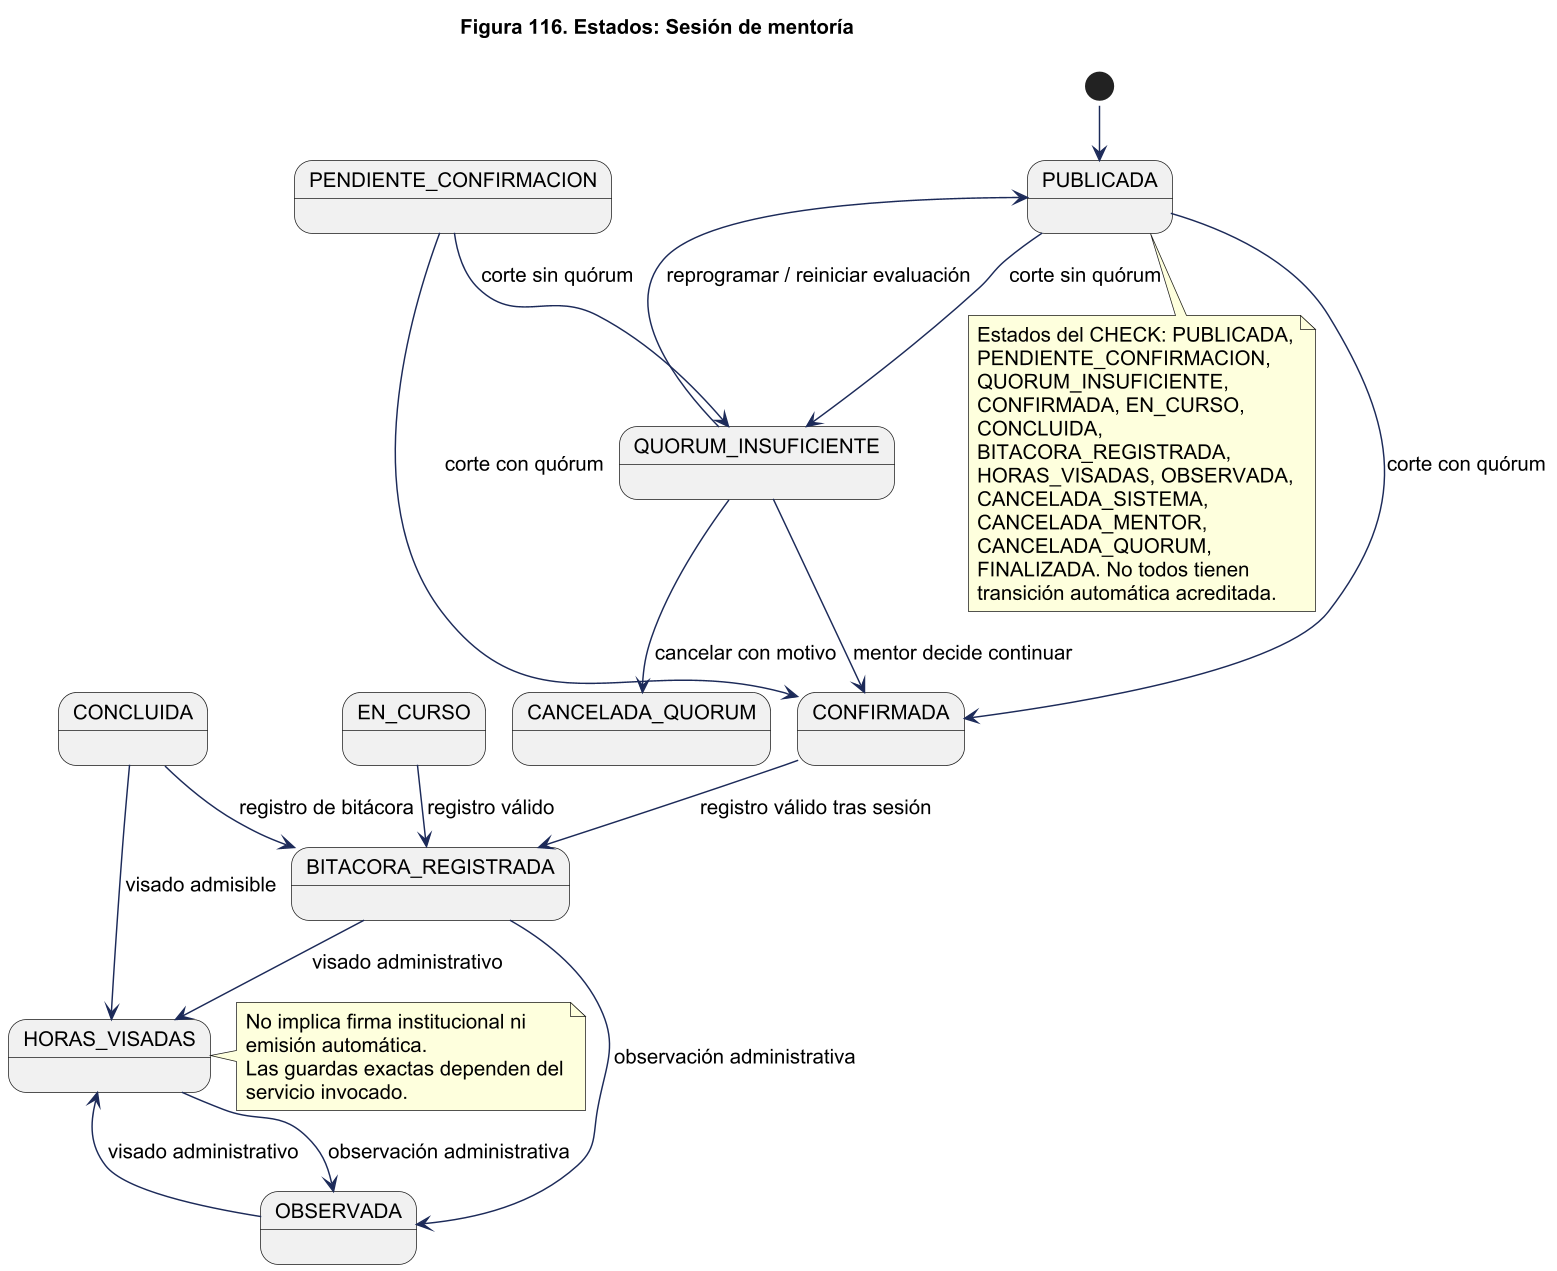

The diagram above was rendered by PlantUML. Its source (embedded in the PNG):
@startuml
!pragma layout smetana
skinparam backgroundColor white
skinparam shadowing false
skinparam defaultFontName Arial
skinparam defaultFontSize 14
skinparam ArrowColor #1C2A59
skinparam packageStyle rectangle
skinparam wrapWidth 220
skinparam maxMessageSize 260
skinparam dpi 140
title Figura 116. Estados: Sesión de mentoría
[*] --> PUBLICADA
PUBLICADA --> CONFIRMADA : corte con quórum
PUBLICADA --> QUORUM_INSUFICIENTE : corte sin quórum
PENDIENTE_CONFIRMACION --> CONFIRMADA : corte con quórum
PENDIENTE_CONFIRMACION --> QUORUM_INSUFICIENTE : corte sin quórum
QUORUM_INSUFICIENTE --> CONFIRMADA : mentor decide continuar
QUORUM_INSUFICIENTE --> PUBLICADA : reprogramar / reiniciar evaluación
QUORUM_INSUFICIENTE --> CANCELADA_QUORUM : cancelar con motivo
EN_CURSO --> BITACORA_REGISTRADA : registro válido
CONFIRMADA --> BITACORA_REGISTRADA : registro válido tras sesión
BITACORA_REGISTRADA --> HORAS_VISADAS : visado administrativo
BITACORA_REGISTRADA --> OBSERVADA : observación administrativa
HORAS_VISADAS --> OBSERVADA : observación administrativa
OBSERVADA --> HORAS_VISADAS : visado administrativo
CONCLUIDA --> BITACORA_REGISTRADA : registro de bitácora
CONCLUIDA --> HORAS_VISADAS : visado admisible
note bottom of PUBLICADA
Estados del CHECK: PUBLICADA, PENDIENTE_CONFIRMACION,
QUORUM_INSUFICIENTE, CONFIRMADA, EN_CURSO, CONCLUIDA,
BITACORA_REGISTRADA, HORAS_VISADAS, OBSERVADA,
CANCELADA_SISTEMA, CANCELADA_MENTOR, CANCELADA_QUORUM,
FINALIZADA. No todos tienen transición automática acreditada.
end note
note right of HORAS_VISADAS
No implica firma institucional ni emisión automática.
Las guardas exactas dependen del servicio invocado.
end note
@enduml